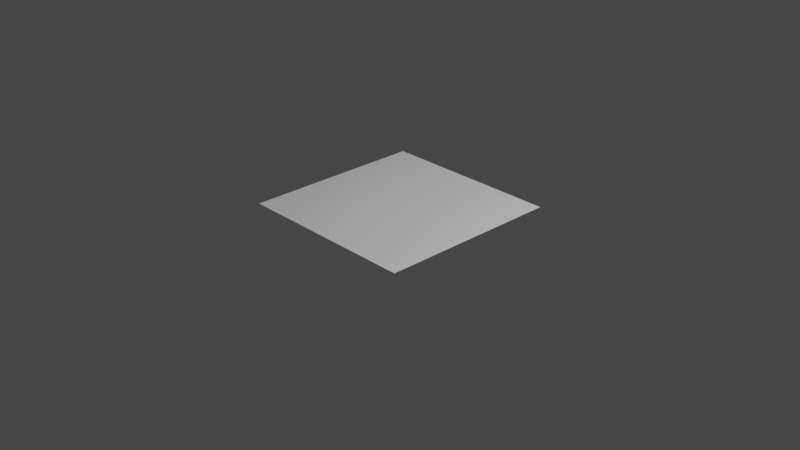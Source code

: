 # Source: heightmap.blend  (saved by Blender 2.93.21; exported with 4.5.12 LTS)
import bpy
from mathutils import Matrix  # noqa: F401  (used for matrix-valued properties, if any)

bpy.ops.wm.read_factory_settings(use_empty=True)
scene = bpy.context.scene
scene.name = 'Scene'

# ---- collections
col_collection = bpy.data.collections.new('Collection'); scene.collection.children.link(col_collection)

# ---- world
world_world = bpy.data.worlds.new('World'); scene.world = world_world
world_world.use_nodes = True; world_world.node_tree.nodes.clear()
_N = world_world.node_tree.nodes; _L = world_world.node_tree.links
n0 = _N.new('ShaderNodeOutputWorld'); n0.name = 'World Output'; n0.location = (300, 300)
n1 = _N.new('ShaderNodeBackground'); n1.name = 'Background'; n1.location = (10, 300)
n1.inputs[0].default_value = (0.05088, 0.05088, 0.05088, 1.0)
_L.new(n1.outputs[0], n0.inputs[0])
n0.is_active_output = True
world_world.color = (0.05088, 0.05088, 0.05088)
world_world.use_sun_shadow = False
world_world.sun_shadow_jitter_overblur = 0.0

# ---- cameras
cam_camera = bpy.data.cameras.new('Camera')
cam_camera.clip_end = 100.0
cam_camera.ortho_scale = 7.314

# ---- lights
light_light = bpy.data.lights.new('Light', 'POINT')
light_light.transmission_factor = 0.0
light_light.energy = 1000.0
light_light.shadow_soft_size = 0.1
light_light.shadow_maximum_resolution = 0.006
light_light.use_absolute_resolution = True

# ---- meshes
me_plane = bpy.data.meshes.new('Plane')
me_plane.from_pydata([(-1.0, -1.0, 0.0), (1.0, -1.0, 0.0), (-1.0, 1.0, 0.0), (1.0, 1.0, 0.0)], [], [(0, 1, 3, 2)])
me_plane.polygons.foreach_set('use_smooth', [True] * 1)
_uv = me_plane.uv_layers.new(name='UVMap')
_uv.uv.foreach_set('vector', [0.4582, 0.4582, 0.5418, 0.4582, 0.5418, 0.5418, 0.4582, 0.5418])
me_plane.use_remesh_fix_poles = True
me_plane.use_remesh_preserve_attributes = False
me_plane.update()

# ---- objects
ob_light = bpy.data.objects.new('Light', light_light)
ob_camera = bpy.data.objects.new('Camera', cam_camera)
ob_plane = bpy.data.objects.new('Plane', me_plane)

# ---- transforms, parenting, visibility, modifiers, constraints
ob_light.location = (4.076, 1.005, 5.904)
ob_light.rotation_euler = (0.6503, 0.05522, 1.866)
ob_light.lock_rotations_4d = False
ob_light.empty_display_type = 'ARROWS'
ob_light.color = (0.0, 0.0, 0.0, 0.0)
ob_light.lineart.crease_threshold = 0.0
ob_camera.location = (7.359, -6.926, 4.958)
ob_camera.rotation_euler = (1.109, 0.0, 0.8149)
ob_camera.lock_rotations_4d = False
ob_camera.empty_display_type = 'ARROWS'
ob_camera.color = (0.0, 0.0, 0.0, 0.0)
ob_camera.display_type = 'WIRE'
ob_camera.lineart.crease_threshold = 0.0
ob_plane.location = (0.0, 0.0, 0.0)
_m = ob_plane.modifiers.new('Subdivision', 'SUBSURF')
_m.subdivision_type = 'SIMPLE'
_m.levels = 7
_m.render_levels = 7
_m = ob_plane.modifiers.new('Displace', 'DISPLACE')
_m.strength = 0.3

# ---- collection membership
col_collection.objects.link(ob_light)
col_collection.objects.link(ob_camera)
col_collection.objects.link(ob_plane)

# ---- scene / render settings (as saved in the file)
scene.camera = ob_camera
scene.frame_start = 1; scene.frame_end = 250; scene.frame_set(1)
scene.render.engine = 'BLENDER_EEVEE_NEXT'
scene.cycles.use_denoising = False
scene.cycles.samples = 128
scene.cycles.sampling_pattern = 'TABULATED_SOBOL'
scene.cycles.use_adaptive_sampling = False
scene.cycles.use_light_tree = False
scene.view_settings.view_transform = 'Filmic'
bpy.context.view_layer.update()
